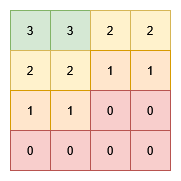

The diagram above was exported from draw.io. Its source (the exported page's mxGraphModel, read from the mxfile embedded in the PNG):
<mxGraphModel dx="1215" dy="631" grid="1" gridSize="10" guides="1" tooltips="1" connect="1" arrows="1" fold="1" page="1" pageScale="1" pageWidth="850" pageHeight="1100" math="0" shadow="0">
  <root>
    <mxCell id="0" />
    <mxCell id="1" parent="0" />
    <mxCell id="dvxmLoHeGHkcWufHjulo-38" value="" style="group;fillColor=#fff2cc;strokeColor=#d6b656;" parent="1" vertex="1" connectable="0">
      <mxGeometry x="240" y="440" width="160" height="160" as="geometry" />
    </mxCell>
    <mxCell id="dvxmLoHeGHkcWufHjulo-2" value="" style="whiteSpace=wrap;html=1;aspect=fixed;" parent="dvxmLoHeGHkcWufHjulo-38" vertex="1">
      <mxGeometry width="160" height="160" as="geometry" />
    </mxCell>
    <mxCell id="dvxmLoHeGHkcWufHjulo-3" value="3" style="whiteSpace=wrap;html=1;aspect=fixed;fillColor=#d5e8d4;strokeColor=#82b366;" parent="dvxmLoHeGHkcWufHjulo-38" vertex="1">
      <mxGeometry width="40" height="40" as="geometry" />
    </mxCell>
    <mxCell id="dvxmLoHeGHkcWufHjulo-4" value="3" style="whiteSpace=wrap;html=1;aspect=fixed;fillColor=#d5e8d4;strokeColor=#82b366;" parent="dvxmLoHeGHkcWufHjulo-38" vertex="1">
      <mxGeometry x="40" width="40" height="40" as="geometry" />
    </mxCell>
    <mxCell id="dvxmLoHeGHkcWufHjulo-5" value="2" style="whiteSpace=wrap;html=1;aspect=fixed;fillColor=#fff2cc;strokeColor=#d6b656;" parent="dvxmLoHeGHkcWufHjulo-38" vertex="1">
      <mxGeometry x="80" width="40" height="40" as="geometry" />
    </mxCell>
    <mxCell id="dvxmLoHeGHkcWufHjulo-6" value="2" style="whiteSpace=wrap;html=1;aspect=fixed;fillColor=#fff2cc;strokeColor=#d6b656;" parent="dvxmLoHeGHkcWufHjulo-38" vertex="1">
      <mxGeometry x="120" width="40" height="40" as="geometry" />
    </mxCell>
    <mxCell id="dvxmLoHeGHkcWufHjulo-8" value="2" style="whiteSpace=wrap;html=1;aspect=fixed;fillColor=#fff2cc;strokeColor=#d6b656;" parent="dvxmLoHeGHkcWufHjulo-38" vertex="1">
      <mxGeometry y="40" width="40" height="40" as="geometry" />
    </mxCell>
    <mxCell id="dvxmLoHeGHkcWufHjulo-10" value="2" style="whiteSpace=wrap;html=1;aspect=fixed;fillColor=#fff2cc;strokeColor=#d6b656;" parent="dvxmLoHeGHkcWufHjulo-38" vertex="1">
      <mxGeometry x="40" y="40" width="40" height="40" as="geometry" />
    </mxCell>
    <mxCell id="dvxmLoHeGHkcWufHjulo-11" value="1" style="whiteSpace=wrap;html=1;aspect=fixed;fillColor=#ffe6cc;strokeColor=#d79b00;" parent="dvxmLoHeGHkcWufHjulo-38" vertex="1">
      <mxGeometry x="80" y="40" width="40" height="40" as="geometry" />
    </mxCell>
    <mxCell id="dvxmLoHeGHkcWufHjulo-12" value="&lt;div&gt;1&lt;/div&gt;" style="whiteSpace=wrap;html=1;aspect=fixed;fillColor=#ffe6cc;strokeColor=#d79b00;" parent="dvxmLoHeGHkcWufHjulo-38" vertex="1">
      <mxGeometry x="120" y="40" width="40" height="40" as="geometry" />
    </mxCell>
    <mxCell id="dvxmLoHeGHkcWufHjulo-13" value="1" style="whiteSpace=wrap;html=1;aspect=fixed;fillColor=#ffe6cc;strokeColor=#d79b00;" parent="dvxmLoHeGHkcWufHjulo-38" vertex="1">
      <mxGeometry y="80" width="40" height="40" as="geometry" />
    </mxCell>
    <mxCell id="dvxmLoHeGHkcWufHjulo-14" value="1" style="whiteSpace=wrap;html=1;aspect=fixed;fillColor=#ffe6cc;strokeColor=#d79b00;" parent="dvxmLoHeGHkcWufHjulo-38" vertex="1">
      <mxGeometry x="40" y="80" width="40" height="40" as="geometry" />
    </mxCell>
    <mxCell id="dvxmLoHeGHkcWufHjulo-15" value="0" style="whiteSpace=wrap;html=1;aspect=fixed;fillColor=#f8cecc;strokeColor=#b85450;" parent="dvxmLoHeGHkcWufHjulo-38" vertex="1">
      <mxGeometry x="80" y="80" width="40" height="40" as="geometry" />
    </mxCell>
    <mxCell id="dvxmLoHeGHkcWufHjulo-16" value="0" style="whiteSpace=wrap;html=1;aspect=fixed;fillColor=#f8cecc;strokeColor=#b85450;" parent="dvxmLoHeGHkcWufHjulo-38" vertex="1">
      <mxGeometry x="120" y="80" width="40" height="40" as="geometry" />
    </mxCell>
    <mxCell id="dvxmLoHeGHkcWufHjulo-17" value="0" style="whiteSpace=wrap;html=1;aspect=fixed;fillColor=#f8cecc;strokeColor=#b85450;" parent="dvxmLoHeGHkcWufHjulo-38" vertex="1">
      <mxGeometry y="120" width="40" height="40" as="geometry" />
    </mxCell>
    <mxCell id="dvxmLoHeGHkcWufHjulo-18" value="0" style="whiteSpace=wrap;html=1;aspect=fixed;fillColor=#f8cecc;strokeColor=#b85450;" parent="dvxmLoHeGHkcWufHjulo-38" vertex="1">
      <mxGeometry x="40" y="120" width="40" height="40" as="geometry" />
    </mxCell>
    <mxCell id="dvxmLoHeGHkcWufHjulo-19" value="0" style="whiteSpace=wrap;html=1;aspect=fixed;strokeColor=#b85450;fillColor=#f8cecc;" parent="dvxmLoHeGHkcWufHjulo-38" vertex="1">
      <mxGeometry x="80" y="120" width="40" height="40" as="geometry" />
    </mxCell>
    <mxCell id="dvxmLoHeGHkcWufHjulo-20" value="0" style="whiteSpace=wrap;html=1;aspect=fixed;fillColor=#f8cecc;strokeColor=#b85450;" parent="dvxmLoHeGHkcWufHjulo-38" vertex="1">
      <mxGeometry x="120" y="120" width="40" height="40" as="geometry" />
    </mxCell>
  </root>
</mxGraphModel>